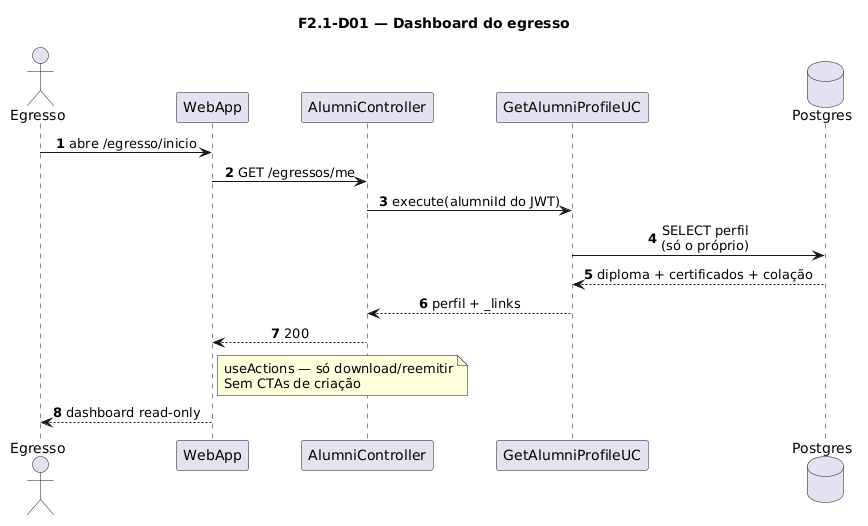

The diagram above was rendered by PlantUML. Its source (embedded in the PNG):
@startuml
title F2.1-D01 — Dashboard do egresso
skinparam sequenceMessageAlign center
skinparam responseMessageBelowArrow true
skinparam maxMessageSize 220
autonumber

actor "Egresso" as Egresso
participant "WebApp" as WebApp
participant "AlumniController" as Ctrl
participant "GetAlumniProfileUC" as UC
database "Postgres" as Postgres

Egresso -> WebApp: abre /egresso/inicio
WebApp -> Ctrl: GET /egressos/me
Ctrl -> UC: execute(alumniId do JWT)
UC -> Postgres: SELECT perfil\n(só o próprio)
Postgres --> UC: diploma + certificados + colação
UC --> Ctrl: perfil + _links
Ctrl --> WebApp: 200
note right of WebApp
  useActions — só download/reemitir
  Sem CTAs de criação
end note
WebApp --> Egresso: dashboard read-only
@enduml